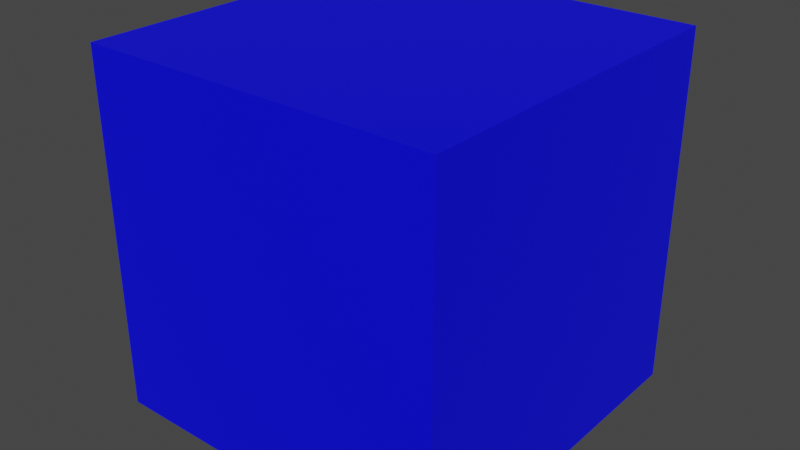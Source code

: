 # Source: solid_objs.blend  (saved by Blender 3.4.6; exported with 4.5.12 LTS)
import bpy
from mathutils import Matrix  # noqa: F401  (used for matrix-valued properties, if any)

bpy.ops.wm.read_factory_settings(use_empty=True)
scene = bpy.context.scene
scene.name = 'Scene'

# ---- materials (node trees are filled in below, after node groups)
mat_pyramid = bpy.data.materials.new('Pyramid')
mat_pyramid.use_transparent_shadow = False
mat_quad = bpy.data.materials.new('Quad')
mat_quad.use_transparent_shadow = False
mat_cube = bpy.data.materials.new('Cube')
mat_cube.use_transparent_shadow = False

# ---- material node trees
mat_pyramid.use_nodes = True; mat_pyramid.node_tree.nodes.clear()
_N = mat_pyramid.node_tree.nodes; _L = mat_pyramid.node_tree.links
n0 = _N.new('ShaderNodeOutputMaterial'); n0.name = 'Material Output'; n0.location = (300, 300)
n1 = _N.new('ShaderNodeBsdfPrincipled'); n1.name = 'Principled BSDF'; n1.location = (10, 300)
n1.distribution = 'GGX'
n1.subsurface_method = 'RANDOM_WALK_SKIN'
n1.inputs[0].default_value = (1.0, 1.0, 0.0, 1.0)
n1.inputs[3].default_value = 1.45
n1.inputs[27].default_value = (0.0, 0.0, 0.0, 1.0)
n1.inputs[28].default_value = 1.0
_L.new(n1.outputs[0], n0.inputs[0])
n0.is_active_output = True
mat_quad.use_nodes = True; mat_quad.node_tree.nodes.clear()
_N = mat_quad.node_tree.nodes; _L = mat_quad.node_tree.links
n0 = _N.new('ShaderNodeOutputMaterial'); n0.name = 'Material Output'; n0.location = (300, 300)
n1 = _N.new('ShaderNodeBsdfPrincipled'); n1.name = 'Principled BSDF'; n1.location = (10, 300)
n1.distribution = 'GGX'
n1.subsurface_method = 'RANDOM_WALK_SKIN'
n1.inputs[0].default_value = (1.0, 0.0, 0.0, 1.0)
n1.inputs[3].default_value = 1.45
n1.inputs[27].default_value = (0.0, 0.0, 0.0, 1.0)
n1.inputs[28].default_value = 1.0
_L.new(n1.outputs[0], n0.inputs[0])
n0.is_active_output = True
mat_cube.use_nodes = True; mat_cube.node_tree.nodes.clear()
_N = mat_cube.node_tree.nodes; _L = mat_cube.node_tree.links
n0 = _N.new('ShaderNodeOutputMaterial'); n0.name = 'Material Output'; n0.location = (300, 300)
n1 = _N.new('ShaderNodeBsdfPrincipled'); n1.name = 'Principled BSDF'; n1.location = (10, 300)
n1.distribution = 'GGX'
n1.subsurface_method = 'RANDOM_WALK_SKIN'
n1.inputs[0].default_value = (0.0, 0.0, 1.0, 1.0)
n1.inputs[3].default_value = 1.45
n1.inputs[27].default_value = (0.0, 0.0, 0.0, 1.0)
n1.inputs[28].default_value = 1.0
_L.new(n1.outputs[0], n0.inputs[0])
n0.is_active_output = True

# ---- world
world_world = bpy.data.worlds.new('World'); scene.world = world_world
world_world.use_nodes = True; world_world.node_tree.nodes.clear()
_N = world_world.node_tree.nodes; _L = world_world.node_tree.links
n0 = _N.new('ShaderNodeOutputWorld'); n0.name = 'World Output'; n0.location = (300, 300)
n1 = _N.new('ShaderNodeBackground'); n1.name = 'Background'; n1.location = (10, 300)
n1.inputs[0].default_value = (0.05088, 0.05088, 0.05088, 1.0)
_L.new(n1.outputs[0], n0.inputs[0])
n0.is_active_output = True
world_world.color = (0.05088, 0.05088, 0.05088)
world_world.use_sun_shadow = False
world_world.sun_shadow_jitter_overblur = 0.0

# ---- meshes
me_pyramid = bpy.data.meshes.new('Pyramid')
me_pyramid.from_pydata([(-1.0, -1.0, -1.0), (0.0, 0.0, 1.0), (-1.0, 1.0, -1.0), (1.0, -1.0, -1.0), (1.0, 1.0, -1.0)], [], [(0, 1, 2), (2, 1, 4), (4, 1, 3), (3, 1, 0), (2, 4, 3, 0)])
_uv = me_pyramid.uv_layers.new(name='UVMap')
_uv.uv.foreach_set('vector', [0.5, 1.0, 1.0, 0.0, 0.0, 0.0, 0.5, 1.0, 1.0, 0.0, 0.0, 0.0, 0.5, 1.0, 1.0, 0.0, 0.0, 0.0, 0.5, 1.0, 1.0, 0.0, 0.0, 0.0, 0.0, 0.0, 1.0, 0.0, 1.0, 1.0, 0.0, 1.0])
me_pyramid.materials.append(mat_pyramid)
me_pyramid.update()
me_quad = bpy.data.meshes.new('Quad')
me_quad.from_pydata([(-1.0, 0.0, -1.0), (1.0, 0.0, -1.0), (-1.0, 0.0, 1.0), (1.0, 0.0, 1.0), (1.0, 8.742e-08, -1.0), (-1.0, -8.742e-08, -1.0), (1.0, 8.742e-08, 1.0), (-1.0, -8.742e-08, 1.0)], [], [(0, 1, 3, 2), (4, 5, 7, 6)])
_uv = me_quad.uv_layers.new(name='UVMap')
_uv.uv.foreach_set('vector', [0.0, 0.0, 1.0, 0.0, 1.0, 1.0, 0.0, 1.0, 0.0, 0.0, 1.0, 0.0, 1.0, 1.0, 0.0, 1.0])
me_quad.materials.append(mat_quad)
me_quad.update()
me_cube = bpy.data.meshes.new('Cube')
me_cube.from_pydata([(-1.0, -1.0, -1.0), (-1.0, -1.0, 1.0), (-1.0, 1.0, -1.0), (-1.0, 1.0, 1.0), (1.0, -1.0, -1.0), (1.0, -1.0, 1.0), (1.0, 1.0, -1.0), (1.0, 1.0, 1.0)], [], [(0, 1, 3, 2), (2, 3, 7, 6), (6, 7, 5, 4), (4, 5, 1, 0), (2, 6, 4, 0), (7, 3, 1, 5)])
_uv = me_cube.uv_layers.new(name='UVMap')
_uv.uv.foreach_set('vector', [0.0, 0.0, 1.0, 0.0, 1.0, 1.0, 0.0, 1.0, 0.0, 0.0, 1.0, 0.0, 1.0, 1.0, 0.0, 1.0, 0.0, 0.0, 1.0, 0.0, 1.0, 1.0, 0.0, 1.0, 0.0, 0.0, 1.0, 0.0, 1.0, 1.0, 0.0, 1.0, 0.0, 0.0, 1.0, 0.0, 1.0, 1.0, 0.0, 1.0, 0.0, 0.0, 1.0, 0.0, 1.0, 1.0, 0.0, 1.0])
me_cube.materials.append(mat_cube)
me_cube.update()

# ---- objects
ob_pyramid = bpy.data.objects.new('Pyramid', me_pyramid)
ob_quad = bpy.data.objects.new('Quad', me_quad)
ob_cube = bpy.data.objects.new('Cube', me_cube)

# ---- transforms, parenting, visibility, modifiers, constraints
ob_pyramid.location = (0.0, 0.0, 0.0)
ob_quad.location = (0.0, 0.0, 0.0)
ob_cube.location = (0.0, 0.0, 0.0)

# ---- collection membership
scene.collection.objects.link(ob_pyramid)
scene.collection.objects.link(ob_quad)
scene.collection.objects.link(ob_cube)

# ---- scene / render settings (as saved in the file)
scene.frame_start = 1; scene.frame_end = 250; scene.frame_set(71)
scene.render.engine = 'BLENDER_EEVEE_NEXT'
scene.cycles.sampling_pattern = 'TABULATED_SOBOL'
scene.cycles.use_light_tree = False
scene.view_settings.view_transform = 'Filmic'
bpy.context.view_layer.update()

# ---- added for rendering (the .blend has no active camera and no usable light): camera, sun
cam_auto = bpy.data.cameras.new('AutoCamera')
cam_auto.lens = 50.0
cam_auto.sensor_width = 36.0
cam_auto.clip_end = 1000.0
ob_auto_camera = bpy.data.objects.new('AutoCamera', cam_auto)
scene.collection.objects.link(ob_auto_camera)
ob_auto_camera.location = (3.20507, -3.84609, 2.56406)
ob_auto_camera.rotation_euler = (1.09748, -7.21219e-08, 0.694738)
scene.camera = ob_auto_camera
light_auto_sun = bpy.data.lights.new('AutoSun', 'SUN')
light_auto_sun.energy = 3.0
light_auto_sun.angle = 0.0523599
ob_auto_sun = bpy.data.objects.new('AutoSun', light_auto_sun)
scene.collection.objects.link(ob_auto_sun)
ob_auto_sun.rotation_euler = (0.872665, 0.174533, 0.523599)
bpy.context.view_layer.update()
